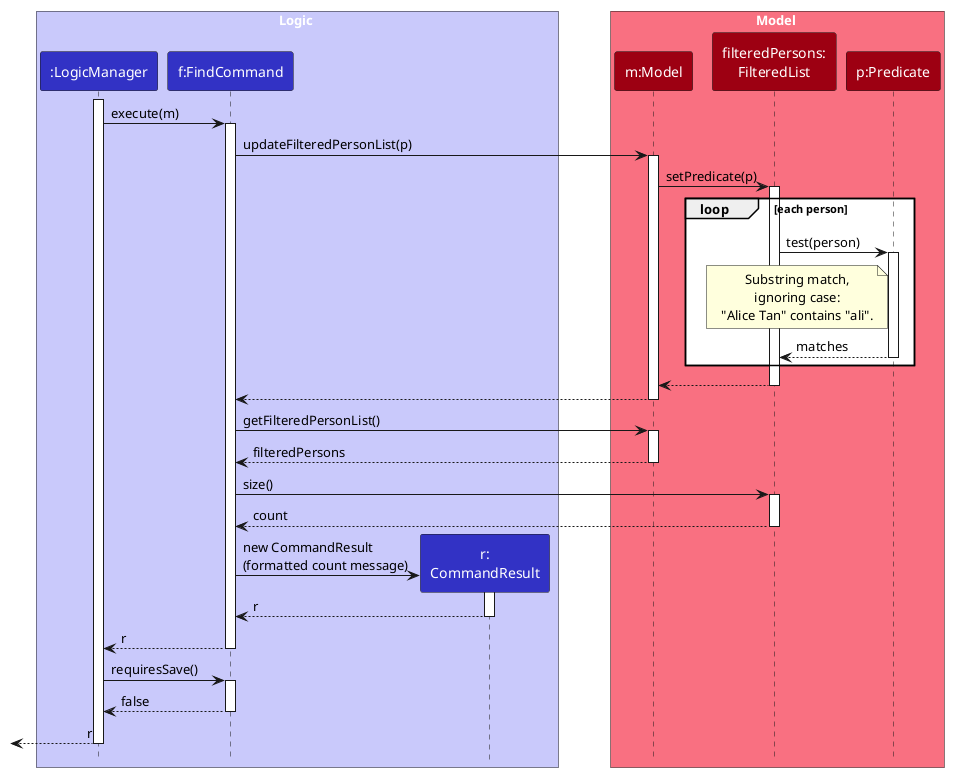

The diagram above was rendered by PlantUML. Its source (embedded in the PNG):
@startuml
!include style.puml
skinparam ArrowFontStyle plain
skinparam sequenceMessageAlign left
skinparam BoxPadding 20

box Logic LOGIC_COLOR_T1
participant ":LogicManager" as LogicManager LOGIC_COLOR
participant "f:FindCommand" as FindCommand LOGIC_COLOR
participant "r:\nCommandResult" as CommandResult LOGIC_COLOR
end box

box Model MODEL_COLOR_T1
participant "m:Model" as Model MODEL_COLOR
participant "filteredPersons:\nFilteredList" as FilteredList MODEL_COLOR
participant "p:Predicate" as Predicate MODEL_COLOR
end box

activate LogicManager
LogicManager -> FindCommand : execute(m)
activate FindCommand
FindCommand -> Model : updateFilteredPersonList(p)
activate Model
Model -> FilteredList : setPredicate(p)
activate FilteredList
loop each person
    FilteredList -> Predicate : test(person)
    activate Predicate
    note left of Predicate
    Substring match,
    ignoring case:
    "Alice Tan" contains "ali".
    end note
    Predicate --> FilteredList : matches
    deactivate Predicate
end
FilteredList --> Model
deactivate FilteredList
Model --> FindCommand
deactivate Model

FindCommand -> Model : getFilteredPersonList()
activate Model
Model --> FindCommand : filteredPersons
deactivate Model
FindCommand -> FilteredList : size()
activate FilteredList
FilteredList --> FindCommand : count
deactivate FilteredList

create CommandResult
FindCommand -> CommandResult : new CommandResult\n(formatted count message)
activate CommandResult
CommandResult --> FindCommand : r
deactivate CommandResult
FindCommand --> LogicManager : r
deactivate FindCommand
LogicManager -> FindCommand : requiresSave()
activate FindCommand
FindCommand --> LogicManager : false
deactivate FindCommand
[<-- LogicManager : r
deactivate LogicManager
@enduml